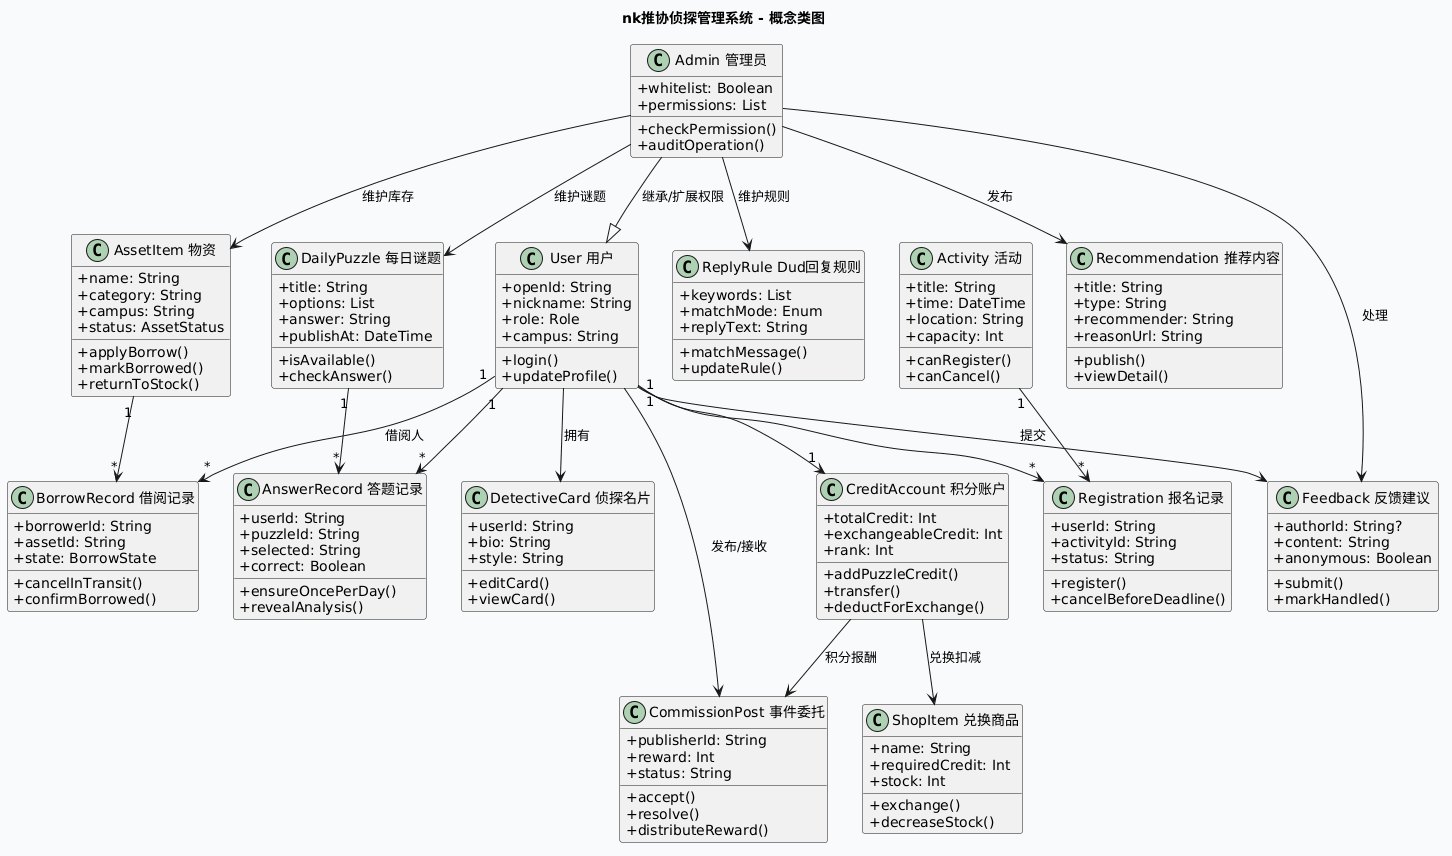

The diagram above was rendered by PlantUML. Its source (embedded in the PNG):
@startuml
title nk推协侦探管理系统 - 概念类图
top to bottom direction
skinparam backgroundColor #f8fafc
skinparam defaultFontName Microsoft YaHei
skinparam shadowing false
skinparam classAttributeIconSize 0

class "User 用户" as User {
  + openId: String
  + nickname: String
  + role: Role
  + campus: String
  + login()
  + updateProfile()
}

class "Admin 管理员" as Admin {
  + whitelist: Boolean
  + permissions: List
  + checkPermission()
  + auditOperation()
}

class "DailyPuzzle 每日谜题" as Puzzle {
  + title: String
  + options: List
  + answer: String
  + publishAt: DateTime
  + isAvailable()
  + checkAnswer()
}

class "AnswerRecord 答题记录" as Answer {
  + userId: String
  + puzzleId: String
  + selected: String
  + correct: Boolean
  + ensureOncePerDay()
  + revealAnalysis()
}

class "CreditAccount 积分账户" as Credit {
  + totalCredit: Int
  + exchangeableCredit: Int
  + rank: Int
  + addPuzzleCredit()
  + transfer()
  + deductForExchange()
}

class "ShopItem 兑换商品" as Shop {
  + name: String
  + requiredCredit: Int
  + stock: Int
  + exchange()
  + decreaseStock()
}

class "Activity 活动" as Activity {
  + title: String
  + time: DateTime
  + location: String
  + capacity: Int
  + canRegister()
  + canCancel()
}

class "Registration 报名记录" as Registration {
  + userId: String
  + activityId: String
  + status: String
  + register()
  + cancelBeforeDeadline()
}

class "AssetItem 物资" as Asset {
  + name: String
  + category: String
  + campus: String
  + status: AssetStatus
  + applyBorrow()
  + markBorrowed()
  + returnToStock()
}

class "BorrowRecord 借阅记录" as Borrow {
  + borrowerId: String
  + assetId: String
  + state: BorrowState
  + cancelInTransit()
  + confirmBorrowed()
}

class "ReplyRule Dud回复规则" as Dud {
  + keywords: List
  + matchMode: Enum
  + replyText: String
  + matchMessage()
  + updateRule()
}

class "DetectiveCard 侦探名片" as Card {
  + userId: String
  + bio: String
  + style: String
  + editCard()
  + viewCard()
}

class "CommissionPost 事件委托" as Post {
  + publisherId: String
  + reward: Int
  + status: String
  + accept()
  + resolve()
  + distributeReward()
}

class "Feedback 反馈建议" as Feedback {
  + authorId: String?
  + content: String
  + anonymous: Boolean
  + submit()
  + markHandled()
}

class "Recommendation 推荐内容" as Recommendation {
  + title: String
  + type: String
  + recommender: String
  + reasonUrl: String
  + publish()
  + viewDetail()
}

Admin --|> User : 继承/扩展权限
User "1" --> "*" Answer
Puzzle "1" --> "*" Answer
User "1" --> "1" Credit
Credit --> Shop : 兑换扣减
User "1" --> "*" Registration
Activity "1" --> "*" Registration
Asset "1" --> "*" Borrow
User "1" --> "*" Borrow : 借阅人
Admin --> Asset : 维护库存
Admin --> Puzzle : 维护谜题
Admin --> Dud : 维护规则
User --> Card : 拥有
User --> Post : 发布/接收
Credit --> Post : 积分报酬
User --> Feedback : 提交
Admin --> Feedback : 处理
Admin --> Recommendation : 发布
@enduml